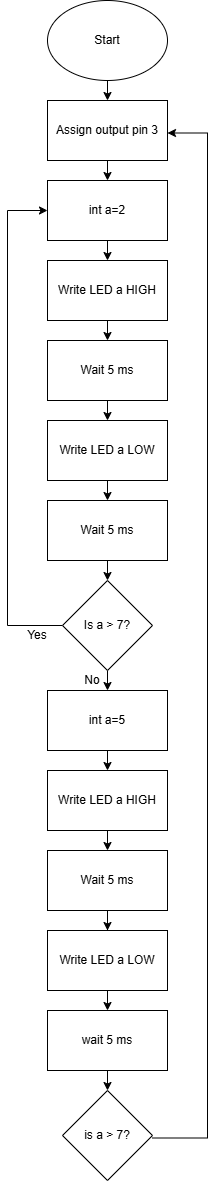

The diagram above was exported from draw.io. Its source (the exported page's mxGraphModel, read from the mxfile embedded in the PNG):
<mxGraphModel dx="1426" dy="751" grid="1" gridSize="10" guides="1" tooltips="1" connect="1" arrows="1" fold="1" page="1" pageScale="1" pageWidth="850" pageHeight="1100" math="0" shadow="0">
  <root>
    <mxCell id="0" />
    <mxCell id="1" parent="0" />
    <mxCell id="uCrMlemgL-vlLnGIaCqT-22" edge="1" parent="1" source="uCrMlemgL-vlLnGIaCqT-1" style="edgeStyle=orthogonalEdgeStyle;rounded=0;orthogonalLoop=1;jettySize=auto;html=1;exitX=0.5;exitY=1;exitDx=0;exitDy=0;entryX=0.5;entryY=0;entryDx=0;entryDy=0;" target="uCrMlemgL-vlLnGIaCqT-2">
      <mxGeometry relative="1" as="geometry" />
    </mxCell>
    <mxCell id="uCrMlemgL-vlLnGIaCqT-1" parent="1" style="ellipse;whiteSpace=wrap;html=1;" value="Start" vertex="1">
      <mxGeometry height="80" width="120" x="360" as="geometry" />
    </mxCell>
    <mxCell id="uCrMlemgL-vlLnGIaCqT-23" edge="1" parent="1" source="uCrMlemgL-vlLnGIaCqT-2" style="edgeStyle=orthogonalEdgeStyle;rounded=0;orthogonalLoop=1;jettySize=auto;html=1;exitX=0.5;exitY=1;exitDx=0;exitDy=0;entryX=0.5;entryY=0;entryDx=0;entryDy=0;" target="uCrMlemgL-vlLnGIaCqT-3">
      <mxGeometry relative="1" as="geometry" />
    </mxCell>
    <mxCell id="uCrMlemgL-vlLnGIaCqT-2" parent="1" style="rounded=0;whiteSpace=wrap;html=1;" value="Assign output pin 3" vertex="1">
      <mxGeometry height="60" width="120" x="360" y="100" as="geometry" />
    </mxCell>
    <mxCell id="uCrMlemgL-vlLnGIaCqT-24" edge="1" parent="1" source="uCrMlemgL-vlLnGIaCqT-3" style="edgeStyle=orthogonalEdgeStyle;rounded=0;orthogonalLoop=1;jettySize=auto;html=1;exitX=0.5;exitY=1;exitDx=0;exitDy=0;entryX=0.5;entryY=0;entryDx=0;entryDy=0;" target="uCrMlemgL-vlLnGIaCqT-4">
      <mxGeometry relative="1" as="geometry" />
    </mxCell>
    <mxCell id="uCrMlemgL-vlLnGIaCqT-3" parent="1" style="rounded=0;whiteSpace=wrap;html=1;" value="int a=2" vertex="1">
      <mxGeometry height="60" width="120" x="360" y="180" as="geometry" />
    </mxCell>
    <mxCell id="uCrMlemgL-vlLnGIaCqT-25" edge="1" parent="1" source="uCrMlemgL-vlLnGIaCqT-4" style="edgeStyle=orthogonalEdgeStyle;rounded=0;orthogonalLoop=1;jettySize=auto;html=1;exitX=0.5;exitY=1;exitDx=0;exitDy=0;entryX=0.5;entryY=0;entryDx=0;entryDy=0;" target="uCrMlemgL-vlLnGIaCqT-5">
      <mxGeometry relative="1" as="geometry" />
    </mxCell>
    <mxCell id="uCrMlemgL-vlLnGIaCqT-4" parent="1" style="rounded=0;whiteSpace=wrap;html=1;" value="Write LED a HIGH" vertex="1">
      <mxGeometry height="60" width="120" x="360" y="260" as="geometry" />
    </mxCell>
    <mxCell id="uCrMlemgL-vlLnGIaCqT-26" edge="1" parent="1" source="uCrMlemgL-vlLnGIaCqT-5" style="edgeStyle=orthogonalEdgeStyle;rounded=0;orthogonalLoop=1;jettySize=auto;html=1;exitX=0.5;exitY=1;exitDx=0;exitDy=0;entryX=0.5;entryY=0;entryDx=0;entryDy=0;" target="uCrMlemgL-vlLnGIaCqT-6">
      <mxGeometry relative="1" as="geometry" />
    </mxCell>
    <mxCell id="uCrMlemgL-vlLnGIaCqT-5" parent="1" style="rounded=0;whiteSpace=wrap;html=1;" value="Wait 5 ms" vertex="1">
      <mxGeometry height="60" width="120" x="360" y="340" as="geometry" />
    </mxCell>
    <mxCell id="uCrMlemgL-vlLnGIaCqT-27" edge="1" parent="1" source="uCrMlemgL-vlLnGIaCqT-6" style="edgeStyle=orthogonalEdgeStyle;rounded=0;orthogonalLoop=1;jettySize=auto;html=1;exitX=0.5;exitY=1;exitDx=0;exitDy=0;entryX=0.5;entryY=0;entryDx=0;entryDy=0;" target="uCrMlemgL-vlLnGIaCqT-7">
      <mxGeometry relative="1" as="geometry" />
    </mxCell>
    <mxCell id="uCrMlemgL-vlLnGIaCqT-6" parent="1" style="rounded=0;whiteSpace=wrap;html=1;" value="Write LED a LOW" vertex="1">
      <mxGeometry height="60" width="120" x="360" y="420" as="geometry" />
    </mxCell>
    <mxCell id="uCrMlemgL-vlLnGIaCqT-28" edge="1" parent="1" source="uCrMlemgL-vlLnGIaCqT-7" style="edgeStyle=orthogonalEdgeStyle;rounded=0;orthogonalLoop=1;jettySize=auto;html=1;exitX=0.5;exitY=1;exitDx=0;exitDy=0;entryX=0.5;entryY=0;entryDx=0;entryDy=0;" target="uCrMlemgL-vlLnGIaCqT-9">
      <mxGeometry relative="1" as="geometry" />
    </mxCell>
    <mxCell id="uCrMlemgL-vlLnGIaCqT-7" parent="1" style="rounded=0;whiteSpace=wrap;html=1;" value="Wait 5 ms" vertex="1">
      <mxGeometry height="60" width="120" x="360" y="500" as="geometry" />
    </mxCell>
    <mxCell id="uCrMlemgL-vlLnGIaCqT-29" edge="1" parent="1" source="uCrMlemgL-vlLnGIaCqT-9" style="edgeStyle=orthogonalEdgeStyle;rounded=0;orthogonalLoop=1;jettySize=auto;html=1;exitX=0.5;exitY=1;exitDx=0;exitDy=0;entryX=0.5;entryY=0;entryDx=0;entryDy=0;" target="uCrMlemgL-vlLnGIaCqT-11">
      <mxGeometry relative="1" as="geometry" />
    </mxCell>
    <mxCell id="uCrMlemgL-vlLnGIaCqT-35" edge="1" parent="1" source="uCrMlemgL-vlLnGIaCqT-9" style="edgeStyle=orthogonalEdgeStyle;rounded=0;orthogonalLoop=1;jettySize=auto;html=1;exitX=0;exitY=0.5;exitDx=0;exitDy=0;entryX=0;entryY=0.5;entryDx=0;entryDy=0;" target="uCrMlemgL-vlLnGIaCqT-3">
      <mxGeometry relative="1" as="geometry">
        <Array as="points">
          <mxPoint x="320" y="625" />
          <mxPoint x="320" y="210" />
        </Array>
      </mxGeometry>
    </mxCell>
    <mxCell id="uCrMlemgL-vlLnGIaCqT-9" parent="1" style="rhombus;whiteSpace=wrap;html=1;" value="Is a &amp;gt; 7?" vertex="1">
      <mxGeometry height="90" width="90" x="375" y="580" as="geometry" />
    </mxCell>
    <mxCell id="uCrMlemgL-vlLnGIaCqT-30" edge="1" parent="1" source="uCrMlemgL-vlLnGIaCqT-11" style="edgeStyle=orthogonalEdgeStyle;rounded=0;orthogonalLoop=1;jettySize=auto;html=1;exitX=0.5;exitY=1;exitDx=0;exitDy=0;entryX=0.5;entryY=0;entryDx=0;entryDy=0;" target="uCrMlemgL-vlLnGIaCqT-12">
      <mxGeometry relative="1" as="geometry" />
    </mxCell>
    <mxCell id="uCrMlemgL-vlLnGIaCqT-11" parent="1" style="rounded=0;whiteSpace=wrap;html=1;" value="int a=5" vertex="1">
      <mxGeometry height="60" width="120" x="360" y="690" as="geometry" />
    </mxCell>
    <mxCell id="uCrMlemgL-vlLnGIaCqT-31" edge="1" parent="1" source="uCrMlemgL-vlLnGIaCqT-12" style="edgeStyle=orthogonalEdgeStyle;rounded=0;orthogonalLoop=1;jettySize=auto;html=1;exitX=0.5;exitY=1;exitDx=0;exitDy=0;entryX=0.5;entryY=0;entryDx=0;entryDy=0;" target="uCrMlemgL-vlLnGIaCqT-13">
      <mxGeometry relative="1" as="geometry" />
    </mxCell>
    <mxCell id="uCrMlemgL-vlLnGIaCqT-12" parent="1" style="rounded=0;whiteSpace=wrap;html=1;" value="Write LED a HIGH" vertex="1">
      <mxGeometry height="60" width="120" x="360" y="770" as="geometry" />
    </mxCell>
    <mxCell id="uCrMlemgL-vlLnGIaCqT-32" edge="1" parent="1" source="uCrMlemgL-vlLnGIaCqT-13" style="edgeStyle=orthogonalEdgeStyle;rounded=0;orthogonalLoop=1;jettySize=auto;html=1;exitX=0.5;exitY=1;exitDx=0;exitDy=0;" target="uCrMlemgL-vlLnGIaCqT-14">
      <mxGeometry relative="1" as="geometry" />
    </mxCell>
    <mxCell id="uCrMlemgL-vlLnGIaCqT-13" parent="1" style="rounded=0;whiteSpace=wrap;html=1;" value="Wait 5 ms" vertex="1">
      <mxGeometry height="60" width="120" x="360" y="850" as="geometry" />
    </mxCell>
    <mxCell id="uCrMlemgL-vlLnGIaCqT-33" edge="1" parent="1" source="uCrMlemgL-vlLnGIaCqT-14" style="edgeStyle=orthogonalEdgeStyle;rounded=0;orthogonalLoop=1;jettySize=auto;html=1;exitX=0.5;exitY=1;exitDx=0;exitDy=0;entryX=0.5;entryY=0;entryDx=0;entryDy=0;" target="uCrMlemgL-vlLnGIaCqT-15">
      <mxGeometry relative="1" as="geometry" />
    </mxCell>
    <mxCell id="uCrMlemgL-vlLnGIaCqT-14" parent="1" style="rounded=0;whiteSpace=wrap;html=1;" value="Write LED a LOW" vertex="1">
      <mxGeometry height="60" width="120" x="360" y="930" as="geometry" />
    </mxCell>
    <mxCell id="uCrMlemgL-vlLnGIaCqT-34" edge="1" parent="1" source="uCrMlemgL-vlLnGIaCqT-15" style="edgeStyle=orthogonalEdgeStyle;rounded=0;orthogonalLoop=1;jettySize=auto;html=1;exitX=0.5;exitY=1;exitDx=0;exitDy=0;entryX=0.5;entryY=0;entryDx=0;entryDy=0;" target="uCrMlemgL-vlLnGIaCqT-17">
      <mxGeometry relative="1" as="geometry" />
    </mxCell>
    <mxCell id="uCrMlemgL-vlLnGIaCqT-15" parent="1" style="rounded=0;whiteSpace=wrap;html=1;" value="wait 5 ms" vertex="1">
      <mxGeometry height="60" width="120" x="360" y="1010" as="geometry" />
    </mxCell>
    <mxCell id="uCrMlemgL-vlLnGIaCqT-37" edge="1" parent="1" style="edgeStyle=orthogonalEdgeStyle;rounded=0;orthogonalLoop=1;jettySize=auto;html=1;exitX=1;exitY=0.5;exitDx=0;exitDy=0;entryX=1;entryY=0.5;entryDx=0;entryDy=0;">
      <mxGeometry relative="1" as="geometry">
        <Array as="points">
          <mxPoint x="520" y="1138" />
          <mxPoint x="520" y="133" />
        </Array>
        <mxPoint x="465" y="1137.5" as="sourcePoint" />
        <mxPoint x="480" y="132.5" as="targetPoint" />
      </mxGeometry>
    </mxCell>
    <mxCell id="uCrMlemgL-vlLnGIaCqT-17" parent="1" style="rhombus;whiteSpace=wrap;html=1;" value="is a &amp;gt; 7?" vertex="1">
      <mxGeometry height="90" width="90" x="375" y="1090" as="geometry" />
    </mxCell>
    <mxCell id="uCrMlemgL-vlLnGIaCqT-38" parent="1" style="text;html=1;whiteSpace=wrap;strokeColor=none;fillColor=none;align=center;verticalAlign=middle;rounded=0;" value="No" vertex="1">
      <mxGeometry height="20" width="30" x="390" y="670" as="geometry" />
    </mxCell>
    <mxCell id="uCrMlemgL-vlLnGIaCqT-40" parent="1" style="text;html=1;whiteSpace=wrap;strokeColor=none;fillColor=none;align=center;verticalAlign=middle;rounded=0;" value="Yes" vertex="1">
      <mxGeometry height="30" width="60" x="320" y="620" as="geometry" />
    </mxCell>
  </root>
</mxGraphModel>